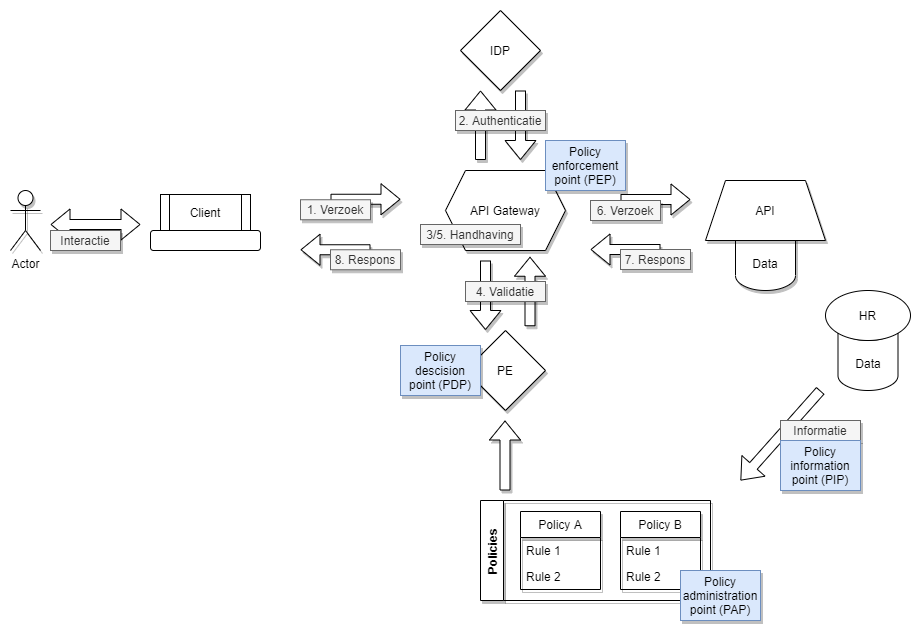

The diagram above was exported from draw.io. Its source (the exported page's mxGraphModel, read from the mxfile embedded in the PNG):
<mxGraphModel dx="1038" dy="647" grid="1" gridSize="10" guides="1" tooltips="1" connect="1" arrows="1" fold="1" page="1" pageScale="1" pageWidth="1169" pageHeight="827" math="0" shadow="0">
  <root>
    <mxCell id="0" />
    <mxCell id="1" parent="0" />
    <mxCell id="MXYxqQ0BlK9rEXu5358B-22" value="" style="shape=flexArrow;endArrow=classic;html=1;" parent="1" edge="1">
      <mxGeometry width="50" height="50" relative="1" as="geometry">
        <mxPoint x="850" y="489" as="sourcePoint" />
        <mxPoint x="770" y="579" as="targetPoint" />
      </mxGeometry>
    </mxCell>
    <mxCell id="H2GJCPw3c_aN_gK-I4W6-33" value="Data" style="shape=cylinder3;whiteSpace=wrap;html=1;boundedLbl=1;backgroundOutline=1;size=15;shadow=1;fillColor=#ffffff;" parent="1" vertex="1">
      <mxGeometry x="765" y="309" width="60" height="80" as="geometry" />
    </mxCell>
    <mxCell id="H2GJCPw3c_aN_gK-I4W6-1" value="IDP" style="rhombus;whiteSpace=wrap;html=1;shadow=1;" parent="1" vertex="1">
      <mxGeometry x="490" y="109" width="80" height="80" as="geometry" />
    </mxCell>
    <mxCell id="H2GJCPw3c_aN_gK-I4W6-2" value="PE" style="rhombus;whiteSpace=wrap;html=1;shadow=1;" parent="1" vertex="1">
      <mxGeometry x="495" y="429" width="80" height="80" as="geometry" />
    </mxCell>
    <mxCell id="H2GJCPw3c_aN_gK-I4W6-3" value="Policies" style="swimlane;horizontal=0;shadow=1;" parent="1" vertex="1">
      <mxGeometry x="510" y="599" width="230" height="100" as="geometry" />
    </mxCell>
    <mxCell id="H2GJCPw3c_aN_gK-I4W6-5" value="Policy A" style="swimlane;fontStyle=0;childLayout=stackLayout;horizontal=1;startSize=26;horizontalStack=0;resizeParent=1;resizeParentMax=0;resizeLast=0;collapsible=1;marginBottom=0;fillColor=#FFFFFF;shadow=1;" parent="H2GJCPw3c_aN_gK-I4W6-3" vertex="1">
      <mxGeometry x="40" y="11" width="80" height="78" as="geometry" />
    </mxCell>
    <mxCell id="H2GJCPw3c_aN_gK-I4W6-6" value="Rule 1" style="text;strokeColor=none;fillColor=none;align=left;verticalAlign=top;spacingLeft=4;spacingRight=4;overflow=hidden;rotatable=0;points=[[0,0.5],[1,0.5]];portConstraint=eastwest;shadow=1;" parent="H2GJCPw3c_aN_gK-I4W6-5" vertex="1">
      <mxGeometry y="26" width="80" height="26" as="geometry" />
    </mxCell>
    <mxCell id="H2GJCPw3c_aN_gK-I4W6-7" value="Rule 2" style="text;strokeColor=none;fillColor=none;align=left;verticalAlign=top;spacingLeft=4;spacingRight=4;overflow=hidden;rotatable=0;points=[[0,0.5],[1,0.5]];portConstraint=eastwest;shadow=1;" parent="H2GJCPw3c_aN_gK-I4W6-5" vertex="1">
      <mxGeometry y="52" width="80" height="26" as="geometry" />
    </mxCell>
    <mxCell id="H2GJCPw3c_aN_gK-I4W6-9" value="Policy B" style="swimlane;fontStyle=0;childLayout=stackLayout;horizontal=1;startSize=26;horizontalStack=0;resizeParent=1;resizeParentMax=0;resizeLast=0;collapsible=1;marginBottom=0;fillColor=#FFFFFF;shadow=1;" parent="1" vertex="1">
      <mxGeometry x="650" y="610" width="80" height="78" as="geometry" />
    </mxCell>
    <mxCell id="H2GJCPw3c_aN_gK-I4W6-10" value="Rule 1" style="text;strokeColor=none;fillColor=none;align=left;verticalAlign=top;spacingLeft=4;spacingRight=4;overflow=hidden;rotatable=0;points=[[0,0.5],[1,0.5]];portConstraint=eastwest;shadow=1;" parent="H2GJCPw3c_aN_gK-I4W6-9" vertex="1">
      <mxGeometry y="26" width="80" height="26" as="geometry" />
    </mxCell>
    <mxCell id="H2GJCPw3c_aN_gK-I4W6-11" value="Rule 2" style="text;strokeColor=none;fillColor=none;align=left;verticalAlign=top;spacingLeft=4;spacingRight=4;overflow=hidden;rotatable=0;points=[[0,0.5],[1,0.5]];portConstraint=eastwest;shadow=1;" parent="H2GJCPw3c_aN_gK-I4W6-9" vertex="1">
      <mxGeometry y="52" width="80" height="26" as="geometry" />
    </mxCell>
    <mxCell id="H2GJCPw3c_aN_gK-I4W6-14" value="Actor" style="shape=umlActor;verticalLabelPosition=bottom;verticalAlign=top;html=1;outlineConnect=0;shadow=1;" parent="1" vertex="1">
      <mxGeometry x="40" y="289" width="30" height="60" as="geometry" />
    </mxCell>
    <mxCell id="H2GJCPw3c_aN_gK-I4W6-15" value="API Gateway" style="shape=hexagon;perimeter=hexagonPerimeter2;whiteSpace=wrap;html=1;fixedSize=1;shadow=1;" parent="1" vertex="1">
      <mxGeometry x="475" y="269" width="120" height="80" as="geometry" />
    </mxCell>
    <mxCell id="H2GJCPw3c_aN_gK-I4W6-16" value="" style="shape=flexArrow;endArrow=classic;html=1;shadow=1;fillColor=#ffffff;" parent="1" edge="1">
      <mxGeometry width="50" height="50" relative="1" as="geometry">
        <mxPoint x="360" y="297.75" as="sourcePoint" />
        <mxPoint x="430" y="297.75" as="targetPoint" />
      </mxGeometry>
    </mxCell>
    <mxCell id="H2GJCPw3c_aN_gK-I4W6-17" value="" style="shape=flexArrow;endArrow=classic;html=1;fillColor=#ffffff;shadow=1;" parent="1" edge="1">
      <mxGeometry width="50" height="50" relative="1" as="geometry">
        <mxPoint x="510" y="258.5" as="sourcePoint" />
        <mxPoint x="510" y="189" as="targetPoint" />
      </mxGeometry>
    </mxCell>
    <mxCell id="H2GJCPw3c_aN_gK-I4W6-19" value="" style="shape=flexArrow;endArrow=classic;html=1;fillColor=#ffffff;shadow=1;" parent="1" edge="1">
      <mxGeometry width="50" height="50" relative="1" as="geometry">
        <mxPoint x="550" y="189" as="sourcePoint" />
        <mxPoint x="550" y="258.5" as="targetPoint" />
      </mxGeometry>
    </mxCell>
    <mxCell id="H2GJCPw3c_aN_gK-I4W6-20" value="" style="shape=flexArrow;endArrow=classic;html=1;fillColor=#ffffff;shadow=1;" parent="1" edge="1">
      <mxGeometry width="50" height="50" relative="1" as="geometry">
        <mxPoint x="559.5" y="424.75" as="sourcePoint" />
        <mxPoint x="559.5" y="355.25" as="targetPoint" />
      </mxGeometry>
    </mxCell>
    <mxCell id="H2GJCPw3c_aN_gK-I4W6-21" value="" style="shape=flexArrow;endArrow=classic;html=1;fillColor=#ffffff;shadow=1;" parent="1" edge="1">
      <mxGeometry width="50" height="50" relative="1" as="geometry">
        <mxPoint x="515" y="359" as="sourcePoint" />
        <mxPoint x="515" y="428.5" as="targetPoint" />
      </mxGeometry>
    </mxCell>
    <mxCell id="H2GJCPw3c_aN_gK-I4W6-24" value="1. Verzoek" style="text;html=1;strokeColor=#666666;align=center;verticalAlign=middle;whiteSpace=wrap;rounded=0;fontColor=#333333;fillColor=#f5f5f5;shadow=1;" parent="1" vertex="1">
      <mxGeometry x="330" y="298.25" width="70" height="20" as="geometry" />
    </mxCell>
    <mxCell id="H2GJCPw3c_aN_gK-I4W6-25" value="2. Authenticatie" style="text;html=1;strokeColor=#666666;fillColor=#f5f5f5;align=center;verticalAlign=middle;whiteSpace=wrap;rounded=0;shadow=1;fontColor=#333333;" parent="1" vertex="1">
      <mxGeometry x="485" y="209" width="90" height="20" as="geometry" />
    </mxCell>
    <mxCell id="H2GJCPw3c_aN_gK-I4W6-27" value="4. Validatie" style="text;html=1;strokeColor=#666666;fillColor=#f5f5f5;align=center;verticalAlign=middle;whiteSpace=wrap;rounded=0;shadow=1;fontColor=#333333;" parent="1" vertex="1">
      <mxGeometry x="495" y="380" width="80" height="20" as="geometry" />
    </mxCell>
    <mxCell id="H2GJCPw3c_aN_gK-I4W6-29" value="3/5. Handhaving" style="text;html=1;strokeColor=#666666;fillColor=#f5f5f5;align=center;verticalAlign=middle;whiteSpace=wrap;rounded=0;shadow=1;fontColor=#333333;" parent="1" vertex="1">
      <mxGeometry x="450" y="323" width="100" height="20" as="geometry" />
    </mxCell>
    <mxCell id="H2GJCPw3c_aN_gK-I4W6-30" value="" style="shape=flexArrow;endArrow=classic;html=1;shadow=1;fillColor=#ffffff;" parent="1" edge="1">
      <mxGeometry width="50" height="50" relative="1" as="geometry">
        <mxPoint x="650" y="298" as="sourcePoint" />
        <mxPoint x="720" y="298" as="targetPoint" />
      </mxGeometry>
    </mxCell>
    <mxCell id="H2GJCPw3c_aN_gK-I4W6-31" value="6. Verzoek" style="text;html=1;strokeColor=#666666;align=center;verticalAlign=middle;whiteSpace=wrap;rounded=0;fontColor=#333333;fillColor=#f5f5f5;shadow=1;" parent="1" vertex="1">
      <mxGeometry x="620" y="299" width="70" height="20" as="geometry" />
    </mxCell>
    <mxCell id="H2GJCPw3c_aN_gK-I4W6-32" value="API" style="shape=trapezoid;perimeter=trapezoidPerimeter;whiteSpace=wrap;html=1;fixedSize=1;shadow=1;fillColor=#ffffff;" parent="1" vertex="1">
      <mxGeometry x="735" y="279" width="120" height="60" as="geometry" />
    </mxCell>
    <mxCell id="H2GJCPw3c_aN_gK-I4W6-37" value="" style="shape=flexArrow;endArrow=classic;html=1;shadow=1;fillColor=#ffffff;" parent="1" edge="1">
      <mxGeometry width="50" height="50" relative="1" as="geometry">
        <mxPoint x="534.5" y="589" as="sourcePoint" />
        <mxPoint x="534.5" y="519" as="targetPoint" />
      </mxGeometry>
    </mxCell>
    <mxCell id="H2GJCPw3c_aN_gK-I4W6-39" value="" style="shape=flexArrow;endArrow=classic;html=1;shadow=1;fillColor=#ffffff;" parent="1" edge="1">
      <mxGeometry width="50" height="50" relative="1" as="geometry">
        <mxPoint x="690" y="348" as="sourcePoint" />
        <mxPoint x="620" y="348" as="targetPoint" />
      </mxGeometry>
    </mxCell>
    <mxCell id="H2GJCPw3c_aN_gK-I4W6-40" value="7. Respons" style="text;html=1;strokeColor=#666666;align=center;verticalAlign=middle;whiteSpace=wrap;rounded=0;fontColor=#333333;fillColor=#f5f5f5;shadow=1;" parent="1" vertex="1">
      <mxGeometry x="650" y="348" width="70" height="20" as="geometry" />
    </mxCell>
    <mxCell id="H2GJCPw3c_aN_gK-I4W6-41" value="" style="shape=flexArrow;endArrow=classic;html=1;shadow=1;fillColor=#ffffff;" parent="1" edge="1">
      <mxGeometry width="50" height="50" relative="1" as="geometry">
        <mxPoint x="400" y="348.25" as="sourcePoint" />
        <mxPoint x="330" y="348.25" as="targetPoint" />
      </mxGeometry>
    </mxCell>
    <mxCell id="H2GJCPw3c_aN_gK-I4W6-42" value="8. Respons" style="text;html=1;strokeColor=#666666;align=center;verticalAlign=middle;whiteSpace=wrap;rounded=0;fontColor=#333333;fillColor=#f5f5f5;shadow=1;" parent="1" vertex="1">
      <mxGeometry x="360" y="348.25" width="70" height="20" as="geometry" />
    </mxCell>
    <mxCell id="MXYxqQ0BlK9rEXu5358B-5" value="Policy administration point (PAP)" style="text;html=1;strokeColor=#6c8ebf;fillColor=#dae8fc;align=center;verticalAlign=middle;whiteSpace=wrap;rounded=0;shadow=1;" parent="1" vertex="1">
      <mxGeometry x="710" y="669" width="80" height="50" as="geometry" />
    </mxCell>
    <mxCell id="MXYxqQ0BlK9rEXu5358B-6" value="Policy enforcement point (PEP)" style="text;html=1;strokeColor=#6c8ebf;fillColor=#dae8fc;align=center;verticalAlign=middle;whiteSpace=wrap;rounded=0;shadow=1;" parent="1" vertex="1">
      <mxGeometry x="575" y="239" width="80" height="50" as="geometry" />
    </mxCell>
    <mxCell id="MXYxqQ0BlK9rEXu5358B-7" value="Policy descision point (PDP)" style="text;html=1;strokeColor=#6c8ebf;fillColor=#dae8fc;align=center;verticalAlign=middle;whiteSpace=wrap;rounded=0;shadow=1;" parent="1" vertex="1">
      <mxGeometry x="430" y="444" width="80" height="50" as="geometry" />
    </mxCell>
    <mxCell id="MXYxqQ0BlK9rEXu5358B-18" value="Data" style="shape=cylinder3;whiteSpace=wrap;html=1;boundedLbl=1;backgroundOutline=1;size=15;" parent="1" vertex="1">
      <mxGeometry x="867.5" y="409" width="60" height="80" as="geometry" />
    </mxCell>
    <mxCell id="MXYxqQ0BlK9rEXu5358B-19" value="HR" style="ellipse;whiteSpace=wrap;html=1;" parent="1" vertex="1">
      <mxGeometry x="855" y="389" width="85" height="50" as="geometry" />
    </mxCell>
    <mxCell id="MXYxqQ0BlK9rEXu5358B-20" value="Informatie" style="text;html=1;strokeColor=#666666;fillColor=#f5f5f5;align=center;verticalAlign=middle;whiteSpace=wrap;rounded=0;shadow=1;fontColor=#333333;" parent="1" vertex="1">
      <mxGeometry x="810" y="519" width="80" height="20" as="geometry" />
    </mxCell>
    <mxCell id="MXYxqQ0BlK9rEXu5358B-21" value="Policy information point (PIP)" style="text;html=1;strokeColor=#6c8ebf;fillColor=#dae8fc;align=center;verticalAlign=middle;whiteSpace=wrap;rounded=0;shadow=1;" parent="1" vertex="1">
      <mxGeometry x="810" y="539" width="80" height="50" as="geometry" />
    </mxCell>
    <mxCell id="gqZmNoca8uRsP0ryRG03-3" value="Client" style="shape=process;whiteSpace=wrap;html=1;backgroundOutline=1;" parent="1" vertex="1">
      <mxGeometry x="190" y="293" width="90" height="36" as="geometry" />
    </mxCell>
    <mxCell id="gqZmNoca8uRsP0ryRG03-5" value="" style="rounded=1;whiteSpace=wrap;html=1;" parent="1" vertex="1">
      <mxGeometry x="180" y="329" width="110" height="20" as="geometry" />
    </mxCell>
    <mxCell id="gqZmNoca8uRsP0ryRG03-6" value="" style="shape=flexArrow;endArrow=classic;startArrow=classic;html=1;" parent="1" edge="1">
      <mxGeometry width="100" height="100" relative="1" as="geometry">
        <mxPoint x="80" y="323" as="sourcePoint" />
        <mxPoint x="170" y="323" as="targetPoint" />
      </mxGeometry>
    </mxCell>
    <mxCell id="gqZmNoca8uRsP0ryRG03-8" value="Interactie" style="text;html=1;strokeColor=#666666;align=center;verticalAlign=middle;whiteSpace=wrap;rounded=0;fontColor=#333333;fillColor=#f5f5f5;shadow=1;" parent="1" vertex="1">
      <mxGeometry x="80" y="329" width="70" height="20" as="geometry" />
    </mxCell>
  </root>
</mxGraphModel>